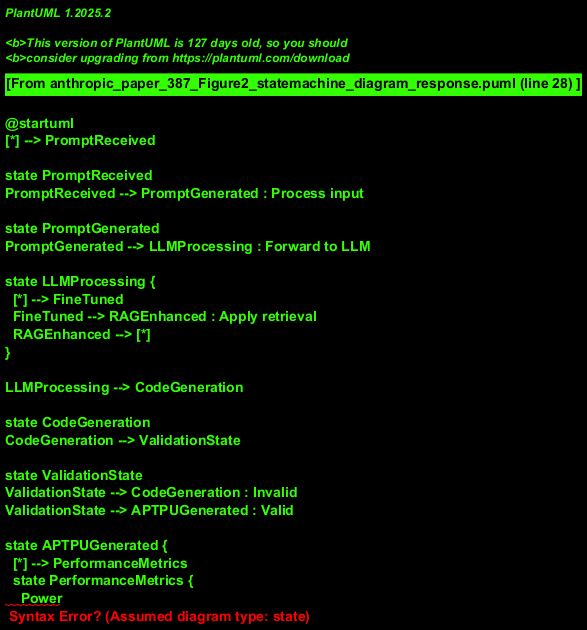

The diagram above was rendered by PlantUML. Its source (embedded in the PNG):
@startuml
[*] --> PromptReceived

state PromptReceived
PromptReceived --> PromptGenerated : Process input

state PromptGenerated
PromptGenerated --> LLMProcessing : Forward to LLM

state LLMProcessing {
  [*] --> FineTuned
  FineTuned --> RAGEnhanced : Apply retrieval
  RAGEnhanced --> [*]
}

LLMProcessing --> CodeGeneration

state CodeGeneration
CodeGeneration --> ValidationState

state ValidationState
ValidationState --> CodeGeneration : Invalid
ValidationState --> APTPUGenerated : Valid

state APTPUGenerated {
  [*] --> PerformanceMetrics
  state PerformanceMetrics {
    Power
    Delay
    Area
  }
}

ValidationState --> [*] : Final output

note right of LLMProcessing
  Multi-shot learning applied
  with dataset knowledge
end note

note right of ValidationState
  Automatic validation ensures
  code quality before output
end note
@enduml